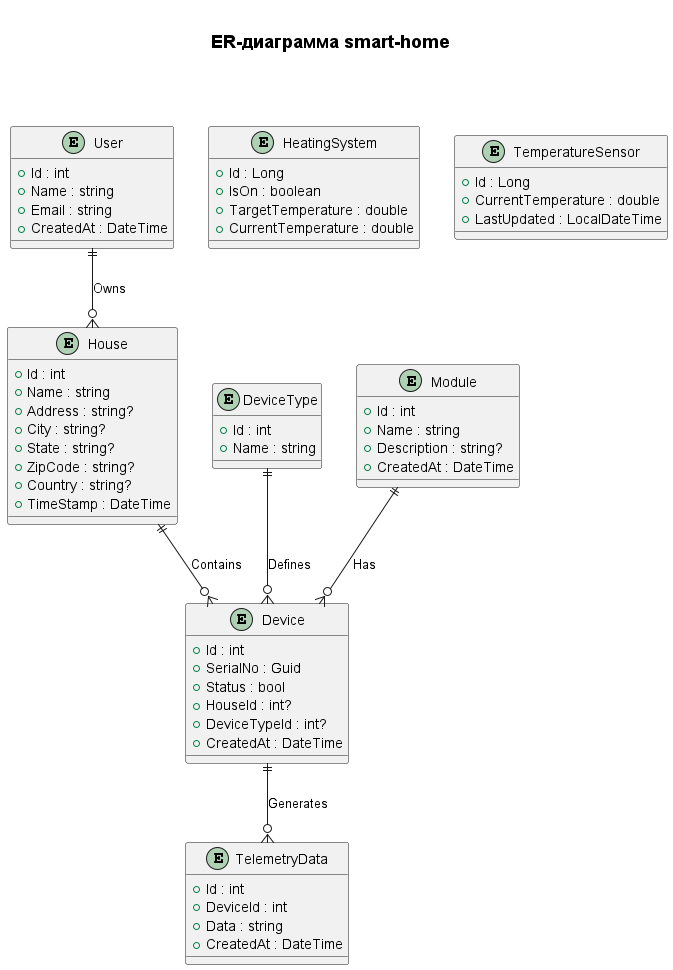

The diagram above was rendered by PlantUML. Its source (embedded in the PNG):
@startuml

title \n= ER-диаграмма smart-home\n\n\n

entity "User" as User {
    + Id : int
    + Name : string
    + Email : string
    + CreatedAt : DateTime
}

entity "Device" as Device {
    + Id : int
    + SerialNo : Guid
    + Status : bool
    + HouseId : int?
    + DeviceTypeId : int?
    + CreatedAt : DateTime
}

entity "DeviceType" as DeviceType {
    + Id : int
    + Name : string
}

entity "House" as House {
    + Id : int
    + Name : string
    + Address : string?
    + City : string?
    + State : string?
    + ZipCode : string?
    + Country : string?
    + TimeStamp : DateTime
}

entity "TelemetryData" as TelemetryData {
    + Id : int
    + DeviceId : int
    + Data : string
    + CreatedAt : DateTime
}

entity "Module" as Module {
    + Id : int
    + Name : string
    + Description : string?
    + CreatedAt : DateTime
}

entity "HeatingSystem" as HeatingSystem {
    + Id : Long
    + IsOn : boolean
    + TargetTemperature : double
    + CurrentTemperature : double
}

entity "TemperatureSensor" as TemperatureSensor {
    + Id : Long
    + CurrentTemperature : double
    + LastUpdated : LocalDateTime
}

' Define relationships using the notation
House ||--o{ Device : "Contains"
DeviceType ||--o{ Device : "Defines"
Device ||--o{ TelemetryData : "Generates"
Module ||--o{ Device : "Has"
User ||--o{ House : "Owns"

' Display settings
skinparam entity {
    BackgroundColor #E0E0E0
    BorderColor #000000
}
skinparam rectangle {
    BackgroundColor #FFFFFF
}

@enduml